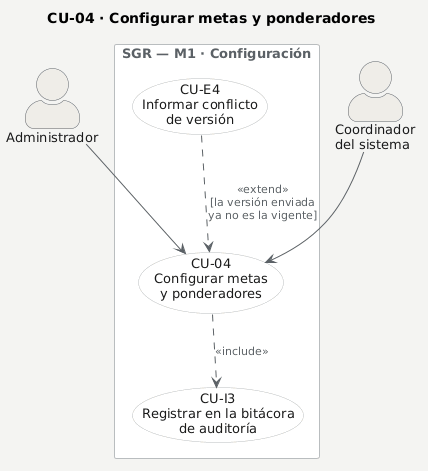

The diagram above was rendered by PlantUML. Its source (embedded in the PNG):
@startuml
' CU-04 · Configurar metas y ponderadores — caso de uso detallado.
' El caso con su actor, sus casos incluidos y sus casos de extensión.
' La explicación de cada paso va en la FICHA, no en el diagrama: la
' rúbrica §5.4 pide el detalle en la ficha textual (casos-uso-detalle.md).
title CU-04 · Configurar metas y ponderadores

skinparam backgroundColor #F4F4F2
skinparam shadowing false
skinparam defaultFontName Arial
skinparam defaultFontSize 13
skinparam ArrowColor #5B6166
skinparam ArrowFontColor #5B6166
skinparam ArrowFontSize 11
skinparam actorStyle awesome
skinparam actor {
  BackgroundColor #EFEDE8
  BorderColor #5B6166
  FontColor #1A1A1A
}
skinparam usecase {
  BackgroundColor #FFFFFF
  BorderColor #B9BDBF
  FontColor #1A1A1A
}
skinparam rectangle {
  BackgroundColor #FAFAF8
  BorderColor #B9BDBF
  FontColor #5B6166
}

actor "Administrador" as ADM
actor "Coordinador\ndel sistema" as COO

rectangle "**SGR** — M1 · Configuración" #FFFFFF {
  usecase "CU-04\nConfigurar metas\ny ponderadores" as CU04
  usecase "CU-E4\nInformar conflicto\nde versión" as CUE4
  usecase "CU-I3\nRegistrar en la bitácora\nde auditoría" as CUI3
}

ADM --> CU04
COO --> CU04

CU04 ..> CUI3 : <<include>>

CUE4 ..> CU04 : <<extend>>\n[la versión enviada\nya no es la vigente]
@enduml